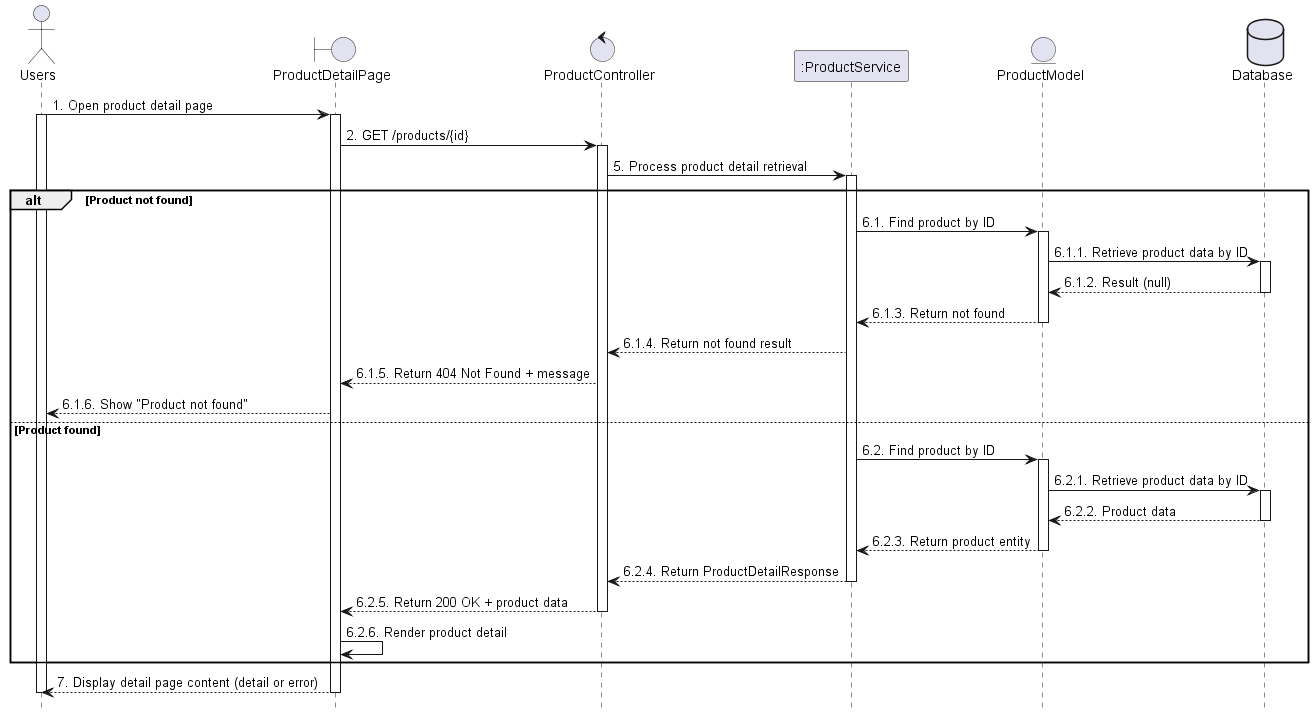

The diagram above was rendered by PlantUML. Its source (embedded in the PNG):
@startuml 13.2.1_viewProductDetail
hide footbox

actor User as "Users"
boundary ProductDetailPage as View
control "ProductController" as Controller
participant ":ProductService" as Service
entity "ProductModel" as Model
database Database as Database

User -> View : 1. Open product detail page
activate View
activate User

    View -> Controller : 2. GET /products/{id}
    activate Controller

    Controller -> Service : 5. Process product detail retrieval
    activate Service

alt Product not found
    Service -> Model : 6.1. Find product by ID
    activate Model

    Model -> Database : 6.1.1. Retrieve product data by ID
    activate Database
    Database --> Model : 6.1.2. Result (null)
    deactivate Database

    Model --> Service : 6.1.3. Return not found
    deactivate Model

        Service --> Controller : 6.1.4. Return not found result
        Controller --> View : 6.1.5. Return 404 Not Found + message
        View --> User : 6.1.6. Show "Product not found"
else Product found
        Service -> Model : 6.2. Find product by ID
        activate Model

        Model -> Database : 6.2.1. Retrieve product data by ID
        activate Database
        Database --> Model : 6.2.2. Product data
        deactivate Database

        Model --> Service : 6.2.3. Return product entity
        deactivate Model

        Service --> Controller : 6.2.4. Return ProductDetailResponse
        deactivate Service
        Controller --> View : 6.2.5. Return 200 OK + product data
        deactivate Controller
        View -> View : 6.2.6. Render product detail
end

View --> User : 7. Display detail page content (detail or error)
deactivate View
deactivate User
@enduml